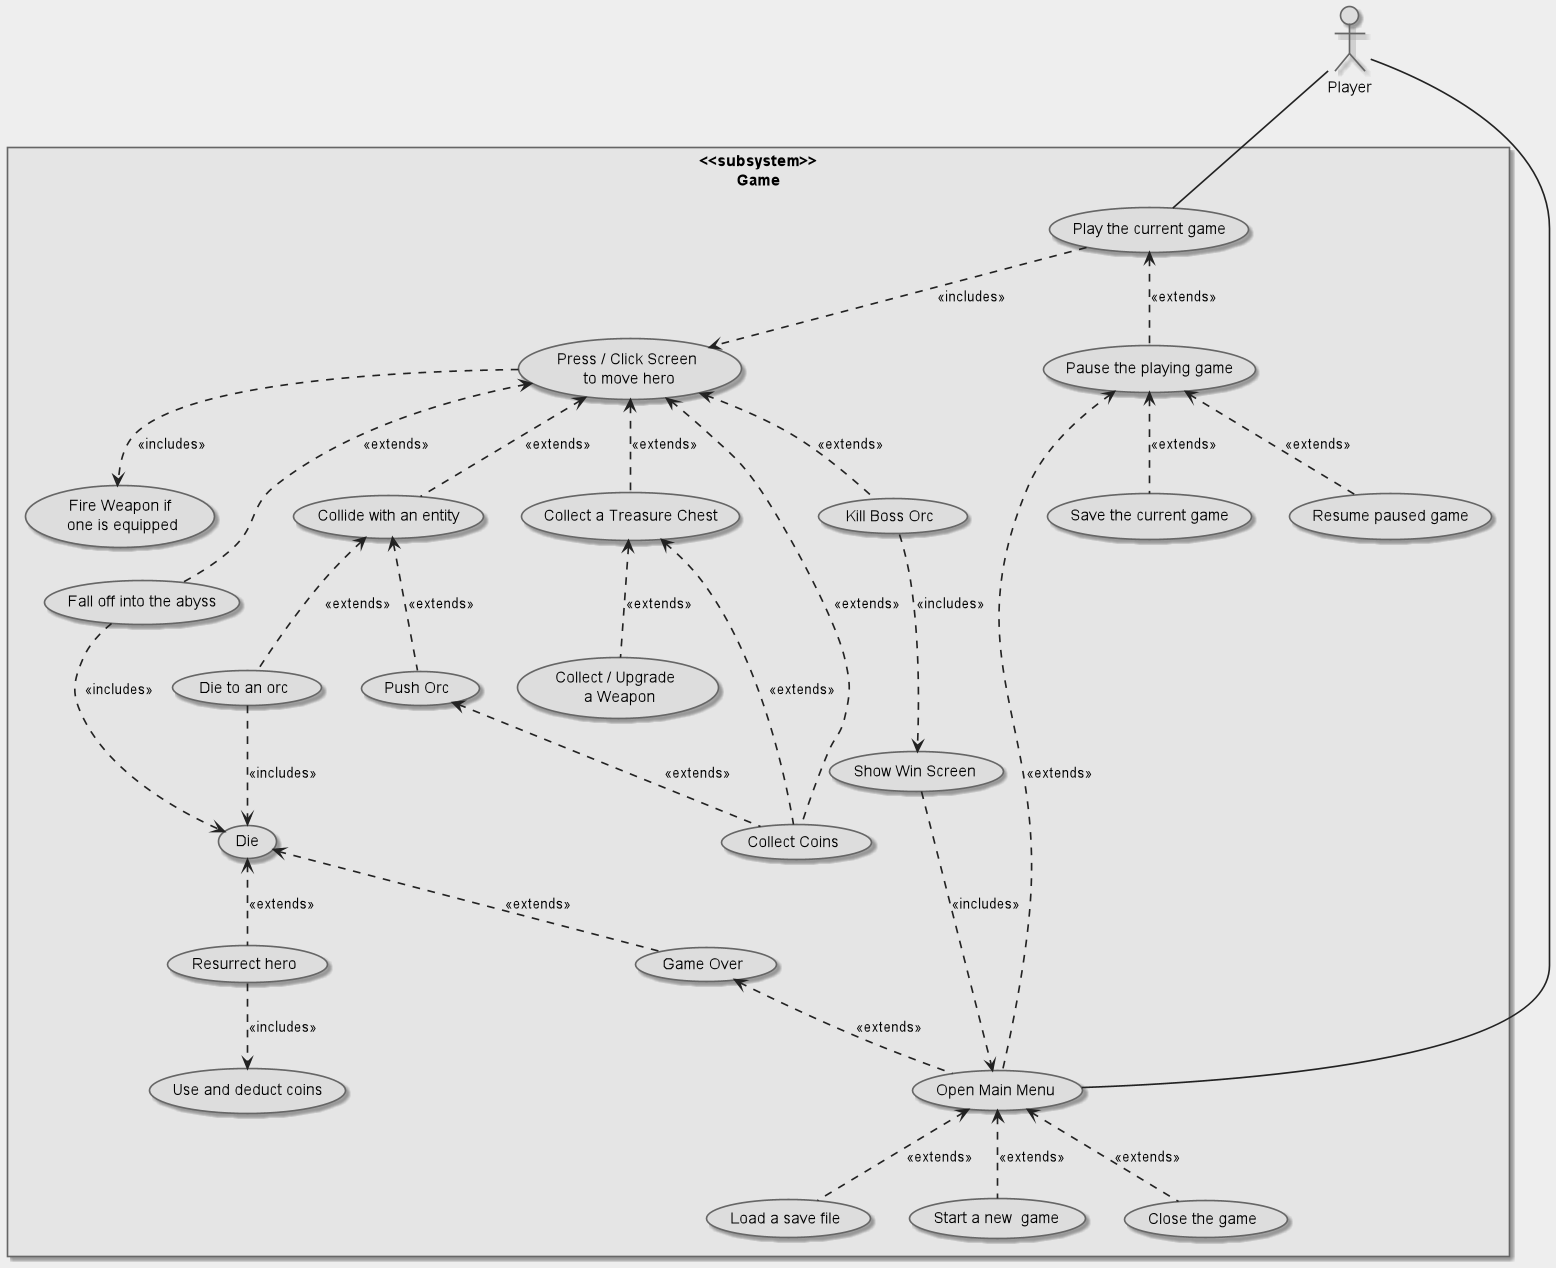

The diagram above was rendered by PlantUML. Its source (embedded in the PNG):
@startuml

skinparam packageStyle rectangle
'skinparam linetype ortho

:Player: as pl

skinparam BackgroundColor #EEE

skinparam rectangle {
    BackgroundColor #E5E5E5
    BorderColor #666
}

skinparam arrowColor #222
skinparam arrowThickness 1.5

skinparam usecase {
    BackgroundColor #DDD
    BorderColor #666
}

skinparam actor {
    BorderColor #666
    BackgroundColor #DDD
}

rectangle <<subsystem>>\nGame {
    (Press / Click Screen\n to move hero) as press
    (Load a save file) as load
    (Save the current game) as save
    (Pause the playing game) as pause
    (Resume paused game) as resume
    (Resurrect hero) as resurrect
    (Use and deduct coins) as use_coins
    (Start a new  game) as start
    (Close the game) as exit
    (Open Main Menu) as initialise
    (Play the current game) as play
    (Collect a Treasure Chest) as collect
    (Collect Coins) as collect_coins
    (Collide with an entity) as collide
    (Die to an orc) as orc
    (Fire Weapon if\n one is equipped) as fire_weapon
    (Push Orc) as push_orc
    (Fall off into the abyss) as fall_off
    (Die) as die
    (Collect / Upgrade \n a Weapon) as collect_weapon
    (Game Over) as game_over
    (Kill Boss Orc) as boss_win
    (Show Win Screen) as win
}

pl -- initialise
initialise <.. start: <<extends>>
initialise <.. load: <<extends>>
initialise <.. exit: <<extends>>

play ..> press: <<includes>>
play <.. pause: <<extends>>
pause <.. resume: <<extends>>
pause <.. save: <<extends>>

press <.. collect: <<extends>>
press <.. collide: <<extends>>
press <.. collect_coins: <<extends>>
press ..> fire_weapon: <<includes>>
die <.. resurrect: <<extends>>
resurrect ..> use_coins: <<includes>>
pause <.. initialise: <<extends>>
collide <.. push_orc: <<extends>>
push_orc <.. collect_coins: <<extends>>
collide <.. orc: <<extends>>
press <.. fall_off: <<extends>>
orc ..> die: <<includes>>
fall_off ..> die: <<includes>>
collect <.. collect_coins: <<extends>>
collect <.. collect_weapon: <<extends>>
die <.. game_over: <<extends>>
game_over <.. initialise: <<extends>>

press <.. boss_win: <<extends>>
boss_win ..> win: <<includes>>
win ..> initialise: <<includes>>
pl -- play

@enduml